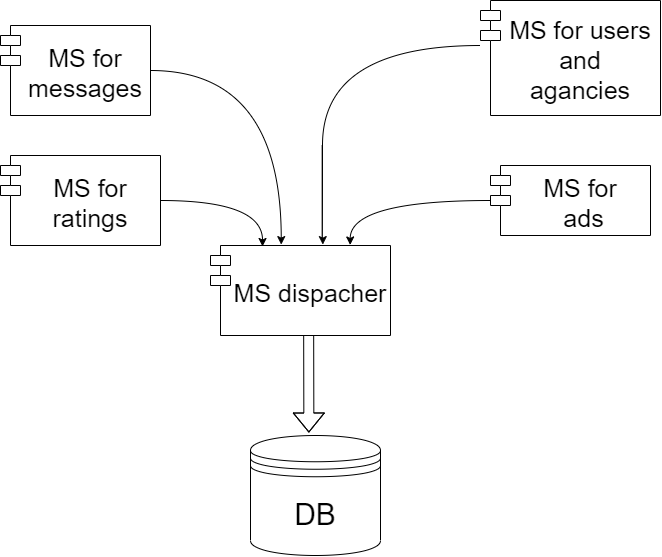

The diagram above was exported from draw.io. Its source (the exported page's mxGraphModel, read from the mxfile embedded in the PNG):
<mxGraphModel dx="865" dy="457" grid="1" gridSize="10" guides="1" tooltips="1" connect="1" arrows="1" fold="1" page="1" pageScale="1" pageWidth="827" pageHeight="1169" math="0" shadow="0">
  <root>
    <mxCell id="0" />
    <mxCell id="1" parent="0" />
    <mxCell id="qeAKRQhDpH801LxslNgu-1" value="&lt;font style=&quot;font-size: 30px&quot;&gt;DB&lt;/font&gt;" style="shape=datastore;whiteSpace=wrap;html=1;" parent="1" vertex="1">
      <mxGeometry x="340" y="550" width="130" height="120" as="geometry" />
    </mxCell>
    <mxCell id="XMYQIEWLKg2BGH-xMXU3-5" style="edgeStyle=orthogonalEdgeStyle;orthogonalLoop=1;jettySize=auto;html=1;entryX=0.289;entryY=0.011;entryDx=0;entryDy=0;entryPerimeter=0;curved=1;" edge="1" parent="1" source="qeAKRQhDpH801LxslNgu-2" target="XMYQIEWLKg2BGH-xMXU3-1">
      <mxGeometry relative="1" as="geometry" />
    </mxCell>
    <mxCell id="qeAKRQhDpH801LxslNgu-2" value="MS for &#10;ratings" style="shape=module;align=left;spacingLeft=20;align=center;verticalAlign=middle;fontSize=25;" parent="1" vertex="1">
      <mxGeometry x="90" y="270" width="160" height="90" as="geometry" />
    </mxCell>
    <mxCell id="qeAKRQhDpH801LxslNgu-11" style="edgeStyle=orthogonalEdgeStyle;curved=1;orthogonalLoop=1;jettySize=auto;html=1;entryX=0.393;entryY=-0.01;entryDx=0;entryDy=0;entryPerimeter=0;" parent="1" source="qeAKRQhDpH801LxslNgu-3" target="XMYQIEWLKg2BGH-xMXU3-1" edge="1">
      <mxGeometry relative="1" as="geometry">
        <mxPoint x="370" y="375" as="targetPoint" />
      </mxGeometry>
    </mxCell>
    <mxCell id="qeAKRQhDpH801LxslNgu-3" value="MS for &#10;messages" style="shape=module;align=center;spacingLeft=20;align=center;verticalAlign=middle;fontSize=25;" parent="1" vertex="1">
      <mxGeometry x="90" y="140" width="150" height="90" as="geometry" />
    </mxCell>
    <mxCell id="qeAKRQhDpH801LxslNgu-9" style="edgeStyle=orthogonalEdgeStyle;orthogonalLoop=1;jettySize=auto;html=1;curved=1;entryX=0.624;entryY=-0.01;entryDx=0;entryDy=0;entryPerimeter=0;" parent="1" source="qeAKRQhDpH801LxslNgu-5" target="XMYQIEWLKg2BGH-xMXU3-1" edge="1">
      <mxGeometry relative="1" as="geometry">
        <Array as="points">
          <mxPoint x="412" y="160" />
          <mxPoint x="412" y="359" />
        </Array>
        <mxPoint x="430" y="379" as="targetPoint" />
      </mxGeometry>
    </mxCell>
    <mxCell id="qeAKRQhDpH801LxslNgu-5" value="MS for users &#10;and &#10;agancies" style="shape=module;align=left;spacingLeft=20;align=center;verticalAlign=middle;fontSize=25;" parent="1" vertex="1">
      <mxGeometry x="570" y="115" width="180" height="115" as="geometry" />
    </mxCell>
    <mxCell id="qeAKRQhDpH801LxslNgu-13" style="edgeStyle=orthogonalEdgeStyle;curved=1;orthogonalLoop=1;jettySize=auto;html=1;entryX=0.776;entryY=-0.006;entryDx=0;entryDy=0;entryPerimeter=0;" parent="1" source="qeAKRQhDpH801LxslNgu-6" target="XMYQIEWLKg2BGH-xMXU3-1" edge="1">
      <mxGeometry relative="1" as="geometry" />
    </mxCell>
    <mxCell id="qeAKRQhDpH801LxslNgu-6" value="MS for&#10; ads" style="shape=module;align=left;spacingLeft=20;align=center;verticalAlign=middle;fontSize=25;" parent="1" vertex="1">
      <mxGeometry x="580" y="280" width="160" height="70" as="geometry" />
    </mxCell>
    <mxCell id="XMYQIEWLKg2BGH-xMXU3-4" style="edgeStyle=orthogonalEdgeStyle;rounded=1;orthogonalLoop=1;jettySize=auto;html=1;entryX=0.449;entryY=-0.025;entryDx=0;entryDy=0;entryPerimeter=0;shape=flexArrow;" edge="1" parent="1" source="XMYQIEWLKg2BGH-xMXU3-1" target="qeAKRQhDpH801LxslNgu-1">
      <mxGeometry relative="1" as="geometry">
        <Array as="points">
          <mxPoint x="398" y="370" />
          <mxPoint x="398" y="370" />
        </Array>
      </mxGeometry>
    </mxCell>
    <mxCell id="XMYQIEWLKg2BGH-xMXU3-1" value="MS dispacher" style="shape=module;align=left;spacingLeft=20;align=center;verticalAlign=middle;fontSize=25;" vertex="1" parent="1">
      <mxGeometry x="300" y="360" width="180" height="90" as="geometry" />
    </mxCell>
  </root>
</mxGraphModel>